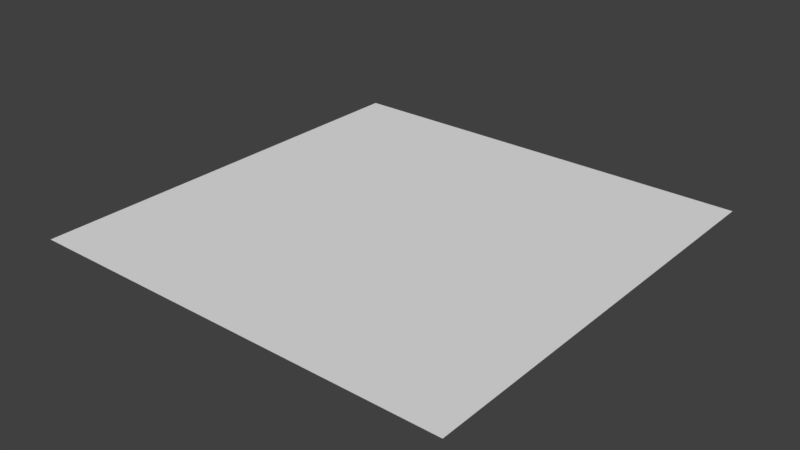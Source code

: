 # Source: orthoPlane.blend  (saved by Blender 2.78.0; exported with 4.5.12 LTS)
import bpy
from mathutils import Matrix  # noqa: F401  (used for matrix-valued properties, if any)

bpy.ops.wm.read_factory_settings(use_empty=True)
scene = bpy.context.scene
scene.name = 'Scene'

# ---- collections
col_collection_1 = bpy.data.collections.new('Collection 1'); scene.collection.children.link(col_collection_1)

# ---- world
world_world = bpy.data.worlds.new('World'); scene.world = world_world
world_world.color = (0.05088, 0.05088, 0.05088)
world_world.use_sun_shadow = False
world_world.sun_shadow_jitter_overblur = 0.0
world_world.cycles.sampling_method = 'MANUAL'

# ---- meshes
me_plane = bpy.data.meshes.new('Plane')
me_plane.from_pydata([(-1.0, 0.0, 0.0), (0.0, 0.0, 0.0), (-1.0, 1.0, 0.0), (0.0, 1.0, 0.0)], [], [(1, 2, 0), (1, 3, 2)])
_uv = me_plane.uv_layers.new(name='UVMap')
_uv.uv.foreach_set('vector', [9.998e-05, 9.998e-05, 0.9999, 0.9999, 9.998e-05, 0.9999, 9.998e-05, 9.998e-05, 0.9999, 0.0001001, 0.9999, 0.9999])
me_plane.use_remesh_preserve_volume = False
me_plane.use_remesh_preserve_attributes = False
me_plane.use_mirror_vertex_groups = False
me_plane.update()

# ---- objects
ob_plane = bpy.data.objects.new('Plane', me_plane)

# ---- transforms, parenting, visibility, modifiers, constraints
ob_plane.location = (0.0, 0.0, 0.0)
ob_plane.lineart.crease_threshold = 0.0

# ---- collection membership
col_collection_1.objects.link(ob_plane)

# ---- scene / render settings (as saved in the file)
scene.frame_start = 1; scene.frame_end = 250; scene.frame_set(1)
scene.render.engine = 'BLENDER_EEVEE_NEXT'
scene.render.resolution_percentage = 50
scene.render.dither_intensity = 0.0
scene.cycles.use_denoising = False
scene.cycles.samples = 128
scene.cycles.sampling_pattern = 'TABULATED_SOBOL'
scene.cycles.light_sampling_threshold = 0.0
scene.cycles.use_adaptive_sampling = False
scene.cycles.use_light_tree = False
scene.cycles.blur_glossy = 0.0
scene.cycles.sample_clamp_indirect = 0.0
scene.view_settings.view_transform = 'Standard'
bpy.context.view_layer.update()

# ---- added for rendering (the .blend has no active camera and no usable light): camera, sun
cam_auto = bpy.data.cameras.new('AutoCamera')
cam_auto.lens = 50.0
cam_auto.sensor_width = 36.0
cam_auto.clip_end = 1000.0
ob_auto_camera = bpy.data.objects.new('AutoCamera', cam_auto)
scene.collection.objects.link(ob_auto_camera)
ob_auto_camera.location = (0.808465, -1.07016, 1.04677)
ob_auto_camera.rotation_euler = (1.09748, -7.21219e-08, 0.694738)
scene.camera = ob_auto_camera
light_auto_sun = bpy.data.lights.new('AutoSun', 'SUN')
light_auto_sun.energy = 3.0
light_auto_sun.angle = 0.0523599
ob_auto_sun = bpy.data.objects.new('AutoSun', light_auto_sun)
scene.collection.objects.link(ob_auto_sun)
ob_auto_sun.rotation_euler = (0.872665, 0.174533, 0.523599)
bpy.context.view_layer.update()
